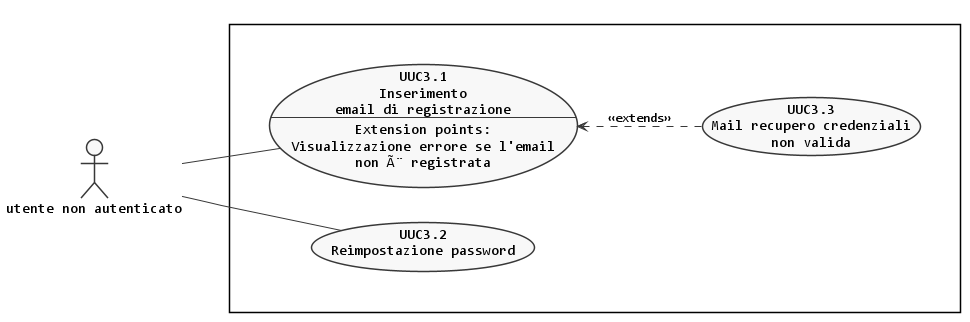

The diagram above was rendered by PlantUML. Its source (embedded in the PNG):
@startuml recupero-password
left to right direction

skinparam {
  linetype polyline
  monochrome true
  shadowing false
  defaultFontName Consolas
  DefaultTextAlignment center
  noteFontName Arial
}

scale max 1024 width


actor :utente non autenticato: as A

rectangle {
  together {
    usecase (UUC3.1) as "UUC3.1\nInserimento\nemail di registrazione\n--\nExtension points:\nVisualizzazione errore se l'email\nnon Ã¨ registrata"
    usecase (UUC3.2) as "UUC3.2\nReimpostazione password"
    usecase (UUC3.3) as "UUC3.3\nMail recupero credenziali\nnon valida"
  }
}

:A: -- (UUC3.1)
:A: -- (UUC3.2)

(UUC3.3) .up.> (UUC3.1) : <<extends>>

@enduml